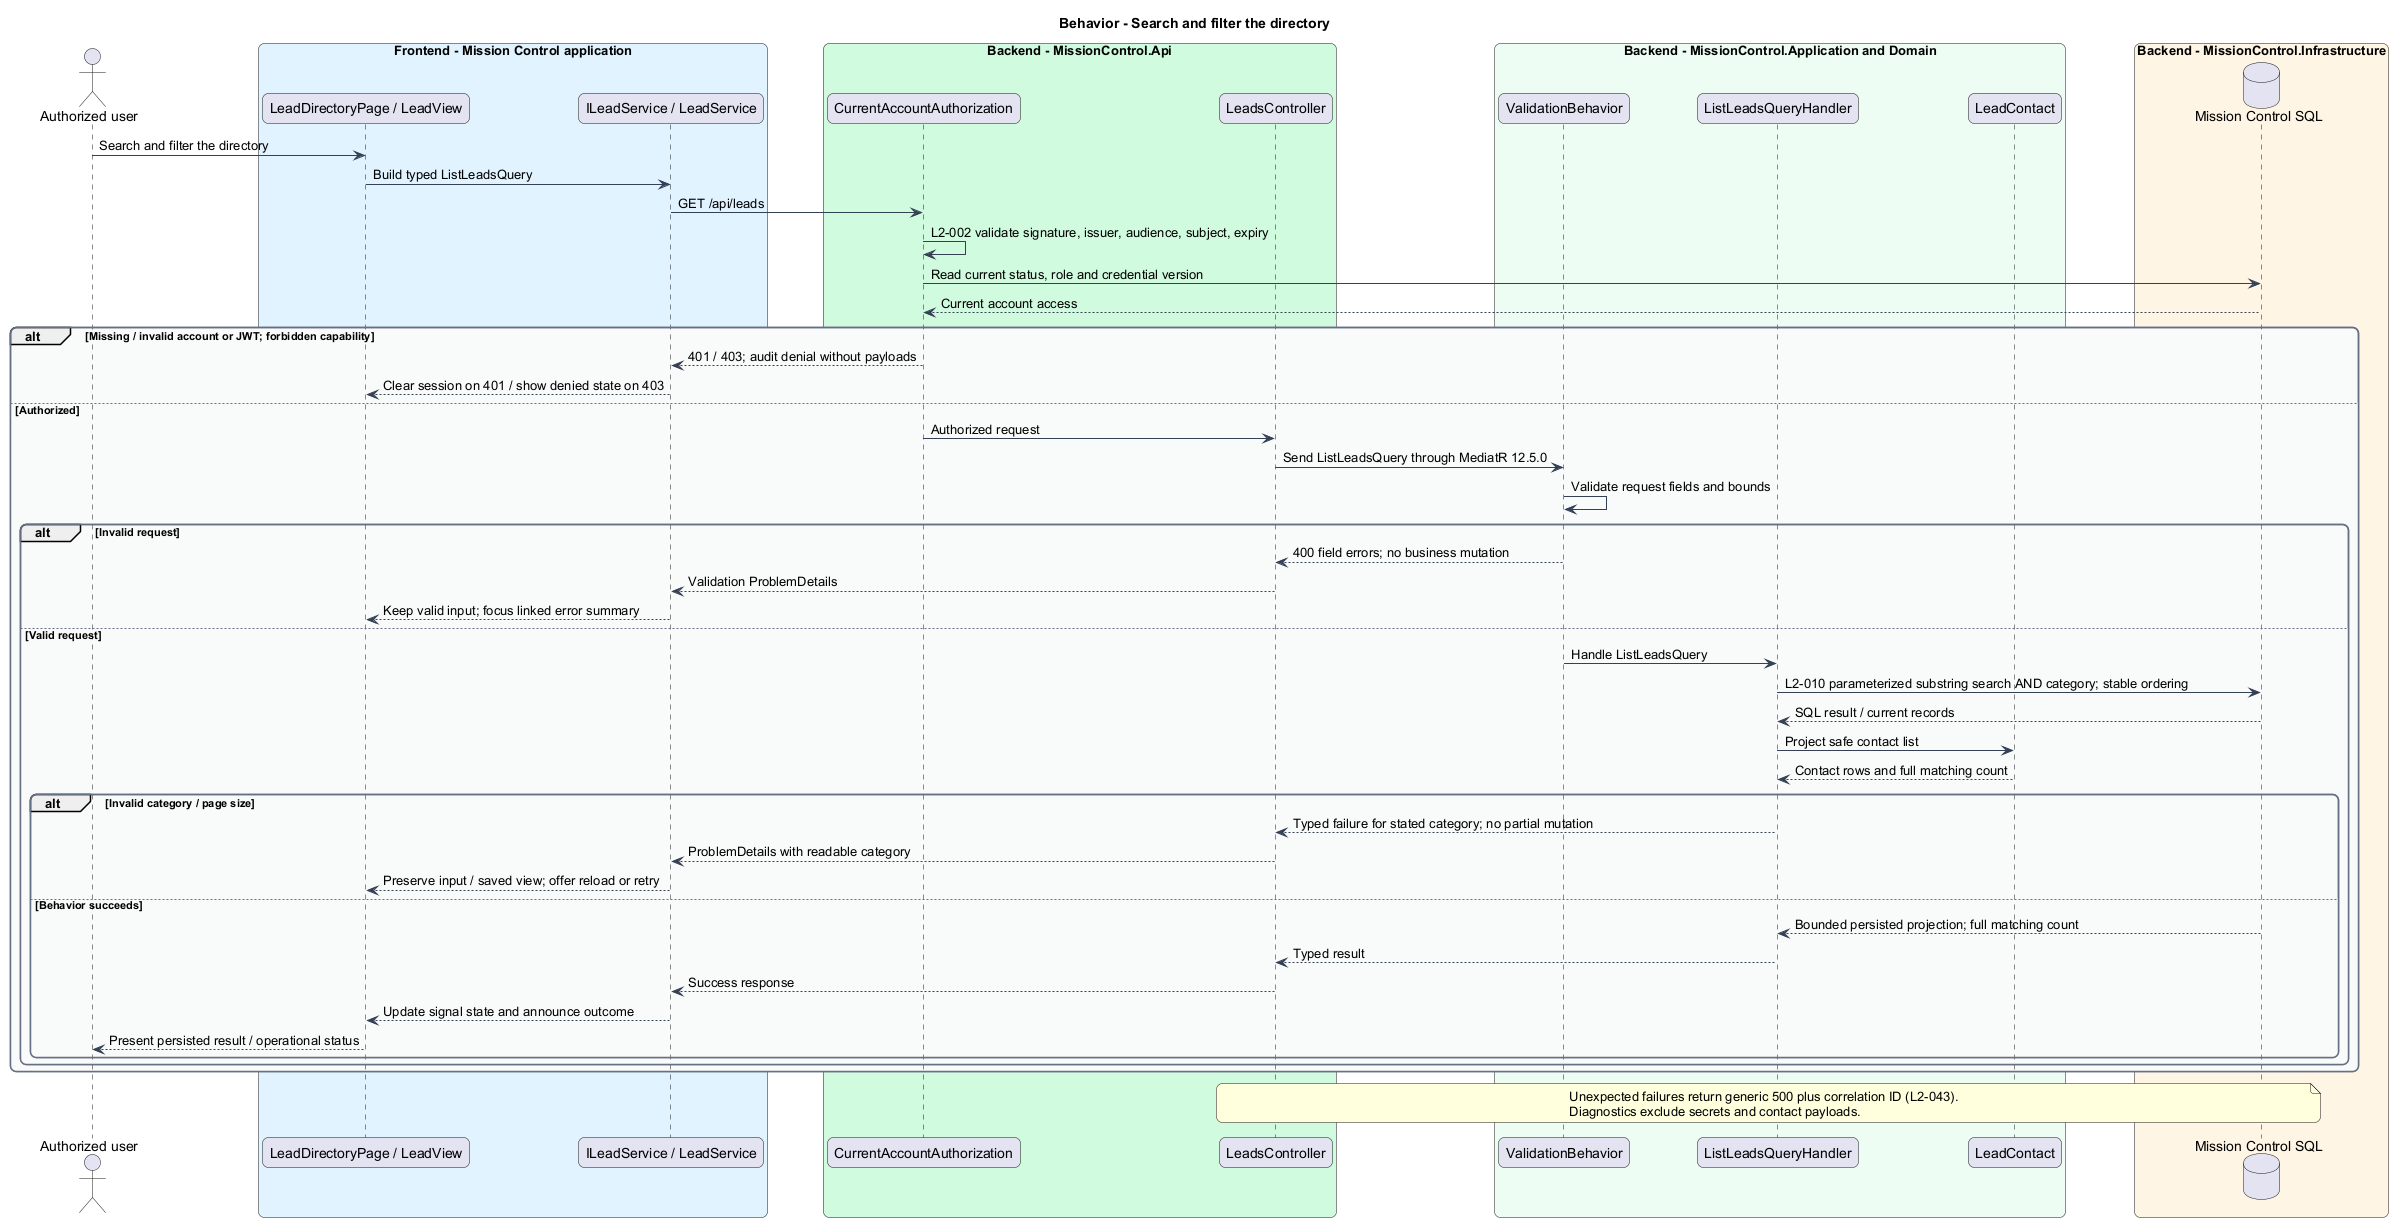

The diagram above was rendered by PlantUML. Its source (embedded in the PNG):
@startuml
skinparam backgroundColor #FFFFFF
skinparam shadowing false
skinparam roundcorner 12
skinparam defaultFontName Arial
skinparam ArrowColor #344054
skinparam rectangle {
  BorderColor #344054
  FontColor #101828
}
skinparam package {
  BorderColor #667085
  FontColor #101828
  BackgroundColor #F9FAFB
}
title Behavior - Search and filter the directory
actor "Authorized user" as actor
box "Frontend - Mission Control application" #E0F2FE
  participant "LeadDirectoryPage / LeadView" as page
  participant "ILeadService / LeadService" as client
end box
box "Backend - MissionControl.Api" #D1FADF
  participant "CurrentAccountAuthorization" as access
  participant "LeadsController" as ctrl
end box
box "Backend - MissionControl.Application and Domain" #ECFDF3
  participant "ValidationBehavior" as validation
  participant "ListLeadsQueryHandler" as handler
  participant "LeadContact" as entity
end box
box "Backend - MissionControl.Infrastructure" #FFF4E5
  database "Mission Control SQL" as db
end box
actor -> page : Search and filter the directory
page -> client : Build typed ListLeadsQuery
client -> access : GET /api/leads
access -> access : L2-002 validate signature, issuer, audience, subject, expiry
access -> db : Read current status, role and credential version
db --> access : Current account access
alt Missing / invalid account or JWT; forbidden capability
  access --> client : 401 / 403; audit denial without payloads
  client --> page : Clear session on 401 / show denied state on 403
else Authorized
  access -> ctrl : Authorized request
ctrl -> validation : Send ListLeadsQuery through MediatR 12.5.0
validation -> validation : Validate request fields and bounds
alt Invalid request
  validation --> ctrl : 400 field errors; no business mutation
  ctrl --> client : Validation ProblemDetails
  client --> page : Keep valid input; focus linked error summary
else Valid request
  validation -> handler : Handle ListLeadsQuery
  handler -> db : L2-010 parameterized substring search AND category; stable ordering
  db --> handler : SQL result / current records
  handler -> entity : Project safe contact list
  entity --> handler : Contact rows and full matching count
  alt Invalid category / page size
    handler --> ctrl : Typed failure for stated category; no partial mutation
    ctrl --> client : ProblemDetails with readable category
    client --> page : Preserve input / saved view; offer reload or retry
  else Behavior succeeds
    db --> handler : Bounded persisted projection; full matching count
    handler --> ctrl : Typed result
    ctrl --> client : Success response
    client --> page : Update signal state and announce outcome
    page --> actor : Present persisted result / operational status
  end
end
end
note over ctrl, db
Unexpected failures return generic 500 plus correlation ID (L2-043).
Diagnostics exclude secrets and contact payloads.
end note
@enduml